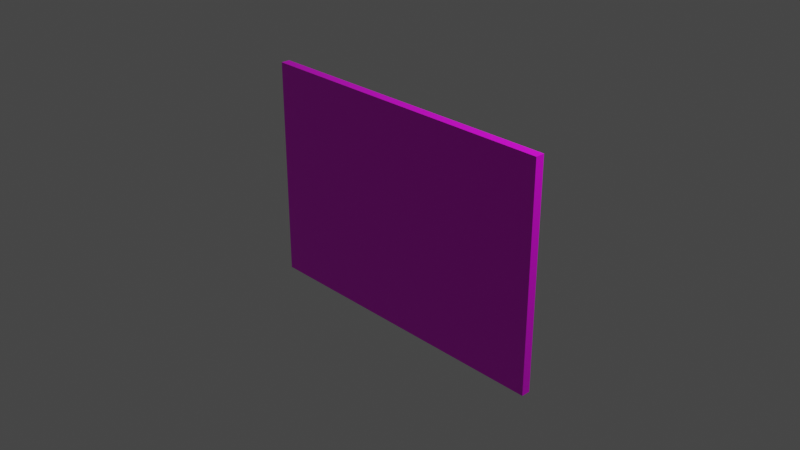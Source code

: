# Source: checkerboard.blend  (saved by Blender 2.82.7; exported with 4.5.12 LTS)
import bpy
from mathutils import Matrix  # noqa: F401  (used for matrix-valued properties, if any)

bpy.ops.wm.read_factory_settings(use_empty=True)
scene = bpy.context.scene
scene.name = 'Scene'

# ---- collections
col_collection = bpy.data.collections.new('Collection'); scene.collection.children.link(col_collection)

# ---- images (referenced by path relative to the original .blend; pixels are not part of the script)
import os
ASSET_DIR = os.environ.get("B2B_ASSET_DIR", "")  # directory of the original .blend (textures are referenced by path, not embedded)
HERE = os.path.dirname(os.path.abspath(__file__))  # packed textures are extracted next to this script under _unpacked/

def load_image(name, relpath, width, height, colorspace="sRGB"):
    """Load a texture the original file referenced (path relative to the .blend, or extracted next to this script)."""
    p = next((c for c in (os.path.join(HERE, relpath), os.path.join(ASSET_DIR, relpath)) if relpath and os.path.exists(c)), "")
    if p:
        img = bpy.data.images.load(p, check_existing=True)
        img.name = name
    else:  # same state as the original file: an image datablock whose file is absent (Cycles renders it pink)
        img = bpy.data.images.new(name, width, height)
        img.source = "FILE"
        img.filepath = "//" + (relpath or name)
    img.colorspace_settings.name = colorspace
    return img
img_360_f_438413317_fid2zdshzvgh0j8xzfj1ld9jlnevumaz_jpg = load_image('360_F_438413317_FiD2zDshZVgH0j8xZfj1LD9jLnEvuMAz.jpg', '360_F_438413317_FiD2zDshZVgH0j8xZfj1LD9jLnEvuMAz.jpg', 1024, 1024, 'sRGB')

# ---- materials (node trees are filled in below, after node groups)
mat_material = bpy.data.materials.new('Material')
mat_material.alpha_threshold = 0.0
mat_material.use_transparent_shadow = False
mat_material.line_color = (0.0, 0.0, 0.0, 1.0)

# ---- material node trees
mat_material.use_nodes = True; mat_material.node_tree.nodes.clear()
_N = mat_material.node_tree.nodes; _L = mat_material.node_tree.links
n0 = _N.new('ShaderNodeBsdfPrincipled'); n0.name = 'Principled BSDF'; n0.location = (229, 267)
n0.distribution = 'GGX'
n0.subsurface_method = 'BURLEY'
n0.inputs[2].default_value = 0.4
n0.inputs[3].default_value = 1.45
n0.inputs[27].default_value = (0.0, 0.0, 0.0, 1.0)
n0.inputs[28].default_value = 1.0
n1 = _N.new('ShaderNodeTexImage'); n1.name = 'Image Texture'; n1.location = (-413, 269)
n1.image = img_360_f_438413317_fid2zdshzvgh0j8xzfj1ld9jlnevumaz_jpg
n2 = _N.new('ShaderNodeOutputMaterial'); n2.name = 'Material Output'; n2.location = (682, 260)
_L.new(n0.outputs[0], n2.inputs[0])
_L.new(n1.outputs[0], n0.inputs[0])
n2.is_active_output = True

# ---- world
world_world = bpy.data.worlds.new('World'); scene.world = world_world
world_world.use_nodes = True; world_world.node_tree.nodes.clear()
_N = world_world.node_tree.nodes; _L = world_world.node_tree.links
n0 = _N.new('ShaderNodeOutputWorld'); n0.name = 'World Output'; n0.location = (300, 300)
n1 = _N.new('ShaderNodeBackground'); n1.name = 'Background'; n1.location = (10, 300)
n1.inputs[0].default_value = (0.05088, 0.05088, 0.05088, 1.0)
_L.new(n1.outputs[0], n0.inputs[0])
n0.is_active_output = True
world_world.color = (0.05088, 0.05088, 0.05088)
world_world.use_sun_shadow = False
world_world.sun_shadow_jitter_overblur = 0.0

# ---- cameras
cam_camera = bpy.data.cameras.new('Camera')
cam_camera.clip_end = 100.0
cam_camera.ortho_scale = 7.314

# ---- lights
light_light = bpy.data.lights.new('Light', 'POINT')
light_light.transmission_factor = 0.0
light_light.energy = 1000.0
light_light.shadow_soft_size = 0.1
light_light.shadow_maximum_resolution = 0.006
light_light.use_absolute_resolution = True

# ---- meshes
me_cube = bpy.data.meshes.new('Cube')
me_cube.from_pydata([(1.0, 1.0, 1.0), (1.0, 1.0, -1.0), (1.0, -1.0, 1.0), (1.0, -1.0, -1.0), (-1.0, 1.0, 1.0), (-1.0, 1.0, -1.0), (-1.0, -1.0, 1.0), (-1.0, -1.0, -1.0)], [], [(0, 4, 6, 2), (3, 2, 6, 7), (7, 6, 4, 5), (5, 1, 3, 7), (1, 0, 2, 3), (5, 4, 0, 1)])
_uv = me_cube.uv_layers.new(name='UVMap')
_uv.uv.foreach_set('vector', [1.014, 1.508, 0.1057, 1.504, 0.9432, 1.596, 0.5662, 1.595, -2.631e-06, 1.0, -5.997e-06, -9.954e-06, 1.0, -1.537e-05, 1.0, 1.0, 1.935, 1.22, 2.491, 1.209, 1.212, 1.498, 1.075, 2.228, -1.133, 1.984, 0.2228, 2.009, -1.128, 1.658, -0.764, 1.638, 0.7567, 3.139, 0.7573, 2.392, 1.214, 2.612, 0.6034, 2.626, 1.0, -1.686e-05, 1.0, 1.0, -5.144e-06, 1.0, -5.087e-06, -1.138e-05])
me_cube.materials.append(mat_material)
me_cube.use_remesh_preserve_volume = False
me_cube.use_remesh_preserve_attributes = False
me_cube.use_mirror_vertex_groups = False
me_cube.update()

# ---- objects
ob_cube = bpy.data.objects.new('Cube', me_cube)
ob_light = bpy.data.objects.new('Light', light_light)
ob_camera = bpy.data.objects.new('Camera', cam_camera)

# ---- transforms, parenting, visibility, modifiers, constraints
ob_cube.location = (0.0, 0.0, 0.0)
ob_cube.scale = (1.77, 0.05, 1.24)
ob_cube.lock_rotations_4d = False
ob_cube.empty_display_type = 'ARROWS'
ob_cube.lineart.crease_threshold = 0.0
ob_light.location = (4.076, 1.005, 5.904)
ob_light.rotation_euler = (0.6503, 0.05522, 1.866)
ob_light.lock_rotations_4d = False
ob_light.empty_display_type = 'ARROWS'
ob_light.color = (0.0, 0.0, 0.0, 0.0)
ob_light.lineart.crease_threshold = 0.0
ob_camera.location = (7.359, -6.926, 4.958)
ob_camera.rotation_euler = (1.109, 0.0, 0.8149)
ob_camera.lock_rotations_4d = False
ob_camera.empty_display_type = 'ARROWS'
ob_camera.color = (0.0, 0.0, 0.0, 0.0)
ob_camera.display_type = 'WIRE'
ob_camera.lineart.crease_threshold = 0.0

# ---- collection membership
col_collection.objects.link(ob_cube)
col_collection.objects.link(ob_light)
col_collection.objects.link(ob_camera)

# ---- scene / render settings (as saved in the file)
scene.camera = ob_camera
scene.frame_start = 1; scene.frame_end = 250; scene.frame_set(1)
scene.render.engine = 'BLENDER_EEVEE_NEXT'
scene.cycles.use_denoising = False
scene.cycles.samples = 128
scene.cycles.sampling_pattern = 'TABULATED_SOBOL'
scene.cycles.use_adaptive_sampling = False
scene.cycles.use_light_tree = False
scene.view_settings.view_transform = 'Filmic'
bpy.context.view_layer.update()
